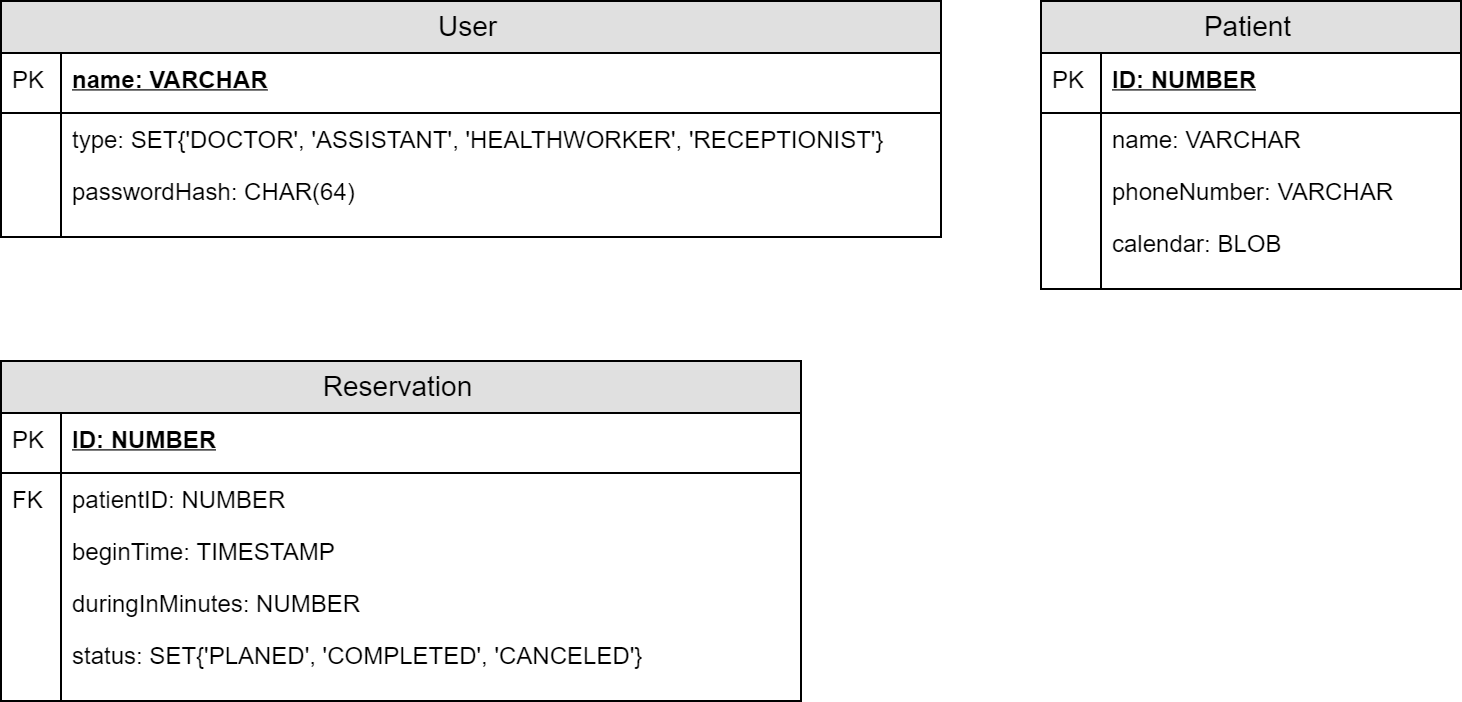

The diagram above was exported from draw.io. Its source (the exported page's mxGraphModel, read from the mxfile embedded in the PNG):
<mxGraphModel dx="953" dy="1245" grid="1" gridSize="10" guides="1" tooltips="1" connect="1" arrows="1" fold="1" page="1" pageScale="1" pageWidth="827" pageHeight="1169" math="0" shadow="0">
  <root>
    <mxCell id="9m119RlV1FxQncs9OBPZ-0" />
    <mxCell id="9m119RlV1FxQncs9OBPZ-1" parent="9m119RlV1FxQncs9OBPZ-0" />
    <mxCell id="9m119RlV1FxQncs9OBPZ-2" value="User" style="swimlane;fontStyle=0;childLayout=stackLayout;horizontal=1;startSize=26;fillColor=#e0e0e0;horizontalStack=0;resizeParent=1;resizeParentMax=0;resizeLast=0;collapsible=1;marginBottom=0;swimlaneFillColor=#ffffff;align=center;fontSize=14;" vertex="1" parent="9m119RlV1FxQncs9OBPZ-1">
      <mxGeometry x="40" y="40" width="470" height="118" as="geometry" />
    </mxCell>
    <mxCell id="9m119RlV1FxQncs9OBPZ-3" value="name: VARCHAR" style="shape=partialRectangle;top=0;left=0;right=0;bottom=1;align=left;verticalAlign=middle;fillColor=none;spacingLeft=34;spacingRight=4;overflow=hidden;rotatable=0;points=[[0,0.5],[1,0.5]];portConstraint=eastwest;dropTarget=0;fontStyle=5;fontSize=12;" vertex="1" parent="9m119RlV1FxQncs9OBPZ-2">
      <mxGeometry y="26" width="470" height="30" as="geometry" />
    </mxCell>
    <mxCell id="9m119RlV1FxQncs9OBPZ-4" value="PK" style="shape=partialRectangle;top=0;left=0;bottom=0;fillColor=none;align=left;verticalAlign=middle;spacingLeft=4;spacingRight=4;overflow=hidden;rotatable=0;points=[];portConstraint=eastwest;part=1;fontSize=12;" vertex="1" connectable="0" parent="9m119RlV1FxQncs9OBPZ-3">
      <mxGeometry width="30" height="30" as="geometry" />
    </mxCell>
    <mxCell id="9m119RlV1FxQncs9OBPZ-5" value="type: SET{'DOCTOR', 'ASSISTANT', 'HEALTHWORKER', 'RECEPTIONIST'}" style="shape=partialRectangle;top=0;left=0;right=0;bottom=0;align=left;verticalAlign=top;fillColor=none;spacingLeft=34;spacingRight=4;overflow=hidden;rotatable=0;points=[[0,0.5],[1,0.5]];portConstraint=eastwest;dropTarget=0;fontSize=12;" vertex="1" parent="9m119RlV1FxQncs9OBPZ-2">
      <mxGeometry y="56" width="470" height="26" as="geometry" />
    </mxCell>
    <mxCell id="9m119RlV1FxQncs9OBPZ-6" value="" style="shape=partialRectangle;top=0;left=0;bottom=0;fillColor=none;align=left;verticalAlign=top;spacingLeft=4;spacingRight=4;overflow=hidden;rotatable=0;points=[];portConstraint=eastwest;part=1;fontSize=12;" vertex="1" connectable="0" parent="9m119RlV1FxQncs9OBPZ-5">
      <mxGeometry width="30" height="26" as="geometry" />
    </mxCell>
    <mxCell id="9m119RlV1FxQncs9OBPZ-7" value="passwordHash: CHAR(64)" style="shape=partialRectangle;top=0;left=0;right=0;bottom=0;align=left;verticalAlign=top;fillColor=none;spacingLeft=34;spacingRight=4;overflow=hidden;rotatable=0;points=[[0,0.5],[1,0.5]];portConstraint=eastwest;dropTarget=0;fontSize=12;" vertex="1" parent="9m119RlV1FxQncs9OBPZ-2">
      <mxGeometry y="82" width="470" height="26" as="geometry" />
    </mxCell>
    <mxCell id="9m119RlV1FxQncs9OBPZ-8" value="" style="shape=partialRectangle;top=0;left=0;bottom=0;fillColor=none;align=left;verticalAlign=top;spacingLeft=4;spacingRight=4;overflow=hidden;rotatable=0;points=[];portConstraint=eastwest;part=1;fontSize=12;" vertex="1" connectable="0" parent="9m119RlV1FxQncs9OBPZ-7">
      <mxGeometry width="30" height="26" as="geometry" />
    </mxCell>
    <mxCell id="9m119RlV1FxQncs9OBPZ-11" value="" style="shape=partialRectangle;top=0;left=0;right=0;bottom=0;align=left;verticalAlign=top;fillColor=none;spacingLeft=34;spacingRight=4;overflow=hidden;rotatable=0;points=[[0,0.5],[1,0.5]];portConstraint=eastwest;dropTarget=0;fontSize=12;" vertex="1" parent="9m119RlV1FxQncs9OBPZ-2">
      <mxGeometry y="108" width="470" height="10" as="geometry" />
    </mxCell>
    <mxCell id="9m119RlV1FxQncs9OBPZ-12" value="" style="shape=partialRectangle;top=0;left=0;bottom=0;fillColor=none;align=left;verticalAlign=top;spacingLeft=4;spacingRight=4;overflow=hidden;rotatable=0;points=[];portConstraint=eastwest;part=1;fontSize=12;" vertex="1" connectable="0" parent="9m119RlV1FxQncs9OBPZ-11">
      <mxGeometry width="30" height="10" as="geometry" />
    </mxCell>
    <mxCell id="7fKoyENxY_xVaPIth4A5-0" value="Patient" style="swimlane;fontStyle=0;childLayout=stackLayout;horizontal=1;startSize=26;fillColor=#e0e0e0;horizontalStack=0;resizeParent=1;resizeParentMax=0;resizeLast=0;collapsible=1;marginBottom=0;swimlaneFillColor=#ffffff;align=center;fontSize=14;" vertex="1" parent="9m119RlV1FxQncs9OBPZ-1">
      <mxGeometry x="560" y="40" width="210" height="144" as="geometry" />
    </mxCell>
    <mxCell id="7fKoyENxY_xVaPIth4A5-1" value="ID: NUMBER" style="shape=partialRectangle;top=0;left=0;right=0;bottom=1;align=left;verticalAlign=middle;fillColor=none;spacingLeft=34;spacingRight=4;overflow=hidden;rotatable=0;points=[[0,0.5],[1,0.5]];portConstraint=eastwest;dropTarget=0;fontStyle=5;fontSize=12;" vertex="1" parent="7fKoyENxY_xVaPIth4A5-0">
      <mxGeometry y="26" width="210" height="30" as="geometry" />
    </mxCell>
    <mxCell id="7fKoyENxY_xVaPIth4A5-2" value="PK" style="shape=partialRectangle;top=0;left=0;bottom=0;fillColor=none;align=left;verticalAlign=middle;spacingLeft=4;spacingRight=4;overflow=hidden;rotatable=0;points=[];portConstraint=eastwest;part=1;fontSize=12;" vertex="1" connectable="0" parent="7fKoyENxY_xVaPIth4A5-1">
      <mxGeometry width="30" height="30" as="geometry" />
    </mxCell>
    <mxCell id="7fKoyENxY_xVaPIth4A5-3" value="name: VARCHAR" style="shape=partialRectangle;top=0;left=0;right=0;bottom=0;align=left;verticalAlign=top;fillColor=none;spacingLeft=34;spacingRight=4;overflow=hidden;rotatable=0;points=[[0,0.5],[1,0.5]];portConstraint=eastwest;dropTarget=0;fontSize=12;" vertex="1" parent="7fKoyENxY_xVaPIth4A5-0">
      <mxGeometry y="56" width="210" height="26" as="geometry" />
    </mxCell>
    <mxCell id="7fKoyENxY_xVaPIth4A5-4" value="" style="shape=partialRectangle;top=0;left=0;bottom=0;fillColor=none;align=left;verticalAlign=top;spacingLeft=4;spacingRight=4;overflow=hidden;rotatable=0;points=[];portConstraint=eastwest;part=1;fontSize=12;" vertex="1" connectable="0" parent="7fKoyENxY_xVaPIth4A5-3">
      <mxGeometry width="30" height="26" as="geometry" />
    </mxCell>
    <mxCell id="7fKoyENxY_xVaPIth4A5-18" value="phoneNumber: VARCHAR" style="shape=partialRectangle;top=0;left=0;right=0;bottom=0;align=left;verticalAlign=top;fillColor=none;spacingLeft=34;spacingRight=4;overflow=hidden;rotatable=0;points=[[0,0.5],[1,0.5]];portConstraint=eastwest;dropTarget=0;fontSize=12;" vertex="1" parent="7fKoyENxY_xVaPIth4A5-0">
      <mxGeometry y="82" width="210" height="26" as="geometry" />
    </mxCell>
    <mxCell id="7fKoyENxY_xVaPIth4A5-19" value="" style="shape=partialRectangle;top=0;left=0;bottom=0;fillColor=none;align=left;verticalAlign=top;spacingLeft=4;spacingRight=4;overflow=hidden;rotatable=0;points=[];portConstraint=eastwest;part=1;fontSize=12;" vertex="1" connectable="0" parent="7fKoyENxY_xVaPIth4A5-18">
      <mxGeometry width="30" height="26" as="geometry" />
    </mxCell>
    <mxCell id="7fKoyENxY_xVaPIth4A5-5" value="calendar: BLOB" style="shape=partialRectangle;top=0;left=0;right=0;bottom=0;align=left;verticalAlign=top;fillColor=none;spacingLeft=34;spacingRight=4;overflow=hidden;rotatable=0;points=[[0,0.5],[1,0.5]];portConstraint=eastwest;dropTarget=0;fontSize=12;" vertex="1" parent="7fKoyENxY_xVaPIth4A5-0">
      <mxGeometry y="108" width="210" height="26" as="geometry" />
    </mxCell>
    <mxCell id="7fKoyENxY_xVaPIth4A5-6" value="" style="shape=partialRectangle;top=0;left=0;bottom=0;fillColor=none;align=left;verticalAlign=top;spacingLeft=4;spacingRight=4;overflow=hidden;rotatable=0;points=[];portConstraint=eastwest;part=1;fontSize=12;" vertex="1" connectable="0" parent="7fKoyENxY_xVaPIth4A5-5">
      <mxGeometry width="30" height="26" as="geometry" />
    </mxCell>
    <mxCell id="7fKoyENxY_xVaPIth4A5-7" value="" style="shape=partialRectangle;top=0;left=0;right=0;bottom=0;align=left;verticalAlign=top;fillColor=none;spacingLeft=34;spacingRight=4;overflow=hidden;rotatable=0;points=[[0,0.5],[1,0.5]];portConstraint=eastwest;dropTarget=0;fontSize=12;" vertex="1" parent="7fKoyENxY_xVaPIth4A5-0">
      <mxGeometry y="134" width="210" height="10" as="geometry" />
    </mxCell>
    <mxCell id="7fKoyENxY_xVaPIth4A5-8" value="" style="shape=partialRectangle;top=0;left=0;bottom=0;fillColor=none;align=left;verticalAlign=top;spacingLeft=4;spacingRight=4;overflow=hidden;rotatable=0;points=[];portConstraint=eastwest;part=1;fontSize=12;" vertex="1" connectable="0" parent="7fKoyENxY_xVaPIth4A5-7">
      <mxGeometry width="30" height="10" as="geometry" />
    </mxCell>
    <mxCell id="7fKoyENxY_xVaPIth4A5-9" value="Reservation" style="swimlane;fontStyle=0;childLayout=stackLayout;horizontal=1;startSize=26;fillColor=#e0e0e0;horizontalStack=0;resizeParent=1;resizeParentMax=0;resizeLast=0;collapsible=1;marginBottom=0;swimlaneFillColor=#ffffff;align=center;fontSize=14;" vertex="1" parent="9m119RlV1FxQncs9OBPZ-1">
      <mxGeometry x="40" y="220" width="400" height="170" as="geometry" />
    </mxCell>
    <mxCell id="7fKoyENxY_xVaPIth4A5-10" value="ID: NUMBER" style="shape=partialRectangle;top=0;left=0;right=0;bottom=1;align=left;verticalAlign=middle;fillColor=none;spacingLeft=34;spacingRight=4;overflow=hidden;rotatable=0;points=[[0,0.5],[1,0.5]];portConstraint=eastwest;dropTarget=0;fontStyle=5;fontSize=12;" vertex="1" parent="7fKoyENxY_xVaPIth4A5-9">
      <mxGeometry y="26" width="400" height="30" as="geometry" />
    </mxCell>
    <mxCell id="7fKoyENxY_xVaPIth4A5-11" value="PK" style="shape=partialRectangle;top=0;left=0;bottom=0;fillColor=none;align=left;verticalAlign=middle;spacingLeft=4;spacingRight=4;overflow=hidden;rotatable=0;points=[];portConstraint=eastwest;part=1;fontSize=12;" vertex="1" connectable="0" parent="7fKoyENxY_xVaPIth4A5-10">
      <mxGeometry width="30" height="30" as="geometry" />
    </mxCell>
    <mxCell id="7fKoyENxY_xVaPIth4A5-12" value="patientID: NUMBER" style="shape=partialRectangle;top=0;left=0;right=0;bottom=0;align=left;verticalAlign=top;fillColor=none;spacingLeft=34;spacingRight=4;overflow=hidden;rotatable=0;points=[[0,0.5],[1,0.5]];portConstraint=eastwest;dropTarget=0;fontSize=12;" vertex="1" parent="7fKoyENxY_xVaPIth4A5-9">
      <mxGeometry y="56" width="400" height="26" as="geometry" />
    </mxCell>
    <mxCell id="7fKoyENxY_xVaPIth4A5-13" value="FK" style="shape=partialRectangle;top=0;left=0;bottom=0;fillColor=none;align=left;verticalAlign=top;spacingLeft=4;spacingRight=4;overflow=hidden;rotatable=0;points=[];portConstraint=eastwest;part=1;fontSize=12;" vertex="1" connectable="0" parent="7fKoyENxY_xVaPIth4A5-12">
      <mxGeometry width="30" height="26" as="geometry" />
    </mxCell>
    <mxCell id="7fKoyENxY_xVaPIth4A5-14" value="beginTime: TIMESTAMP" style="shape=partialRectangle;top=0;left=0;right=0;bottom=0;align=left;verticalAlign=top;fillColor=none;spacingLeft=34;spacingRight=4;overflow=hidden;rotatable=0;points=[[0,0.5],[1,0.5]];portConstraint=eastwest;dropTarget=0;fontSize=12;" vertex="1" parent="7fKoyENxY_xVaPIth4A5-9">
      <mxGeometry y="82" width="400" height="26" as="geometry" />
    </mxCell>
    <mxCell id="7fKoyENxY_xVaPIth4A5-15" value="" style="shape=partialRectangle;top=0;left=0;bottom=0;fillColor=none;align=left;verticalAlign=top;spacingLeft=4;spacingRight=4;overflow=hidden;rotatable=0;points=[];portConstraint=eastwest;part=1;fontSize=12;" vertex="1" connectable="0" parent="7fKoyENxY_xVaPIth4A5-14">
      <mxGeometry width="30" height="26" as="geometry" />
    </mxCell>
    <mxCell id="7fKoyENxY_xVaPIth4A5-20" value="duringInMinutes: NUMBER" style="shape=partialRectangle;top=0;left=0;right=0;bottom=0;align=left;verticalAlign=top;fillColor=none;spacingLeft=34;spacingRight=4;overflow=hidden;rotatable=0;points=[[0,0.5],[1,0.5]];portConstraint=eastwest;dropTarget=0;fontSize=12;" vertex="1" parent="7fKoyENxY_xVaPIth4A5-9">
      <mxGeometry y="108" width="400" height="26" as="geometry" />
    </mxCell>
    <mxCell id="7fKoyENxY_xVaPIth4A5-21" value="" style="shape=partialRectangle;top=0;left=0;bottom=0;fillColor=none;align=left;verticalAlign=top;spacingLeft=4;spacingRight=4;overflow=hidden;rotatable=0;points=[];portConstraint=eastwest;part=1;fontSize=12;" vertex="1" connectable="0" parent="7fKoyENxY_xVaPIth4A5-20">
      <mxGeometry width="30" height="26" as="geometry" />
    </mxCell>
    <mxCell id="7fKoyENxY_xVaPIth4A5-22" value="status: SET{'PLANED', 'COMPLETED', 'CANCELED'}" style="shape=partialRectangle;top=0;left=0;right=0;bottom=0;align=left;verticalAlign=top;fillColor=none;spacingLeft=34;spacingRight=4;overflow=hidden;rotatable=0;points=[[0,0.5],[1,0.5]];portConstraint=eastwest;dropTarget=0;fontSize=12;" vertex="1" parent="7fKoyENxY_xVaPIth4A5-9">
      <mxGeometry y="134" width="400" height="26" as="geometry" />
    </mxCell>
    <mxCell id="7fKoyENxY_xVaPIth4A5-23" value="" style="shape=partialRectangle;top=0;left=0;bottom=0;fillColor=none;align=left;verticalAlign=top;spacingLeft=4;spacingRight=4;overflow=hidden;rotatable=0;points=[];portConstraint=eastwest;part=1;fontSize=12;" vertex="1" connectable="0" parent="7fKoyENxY_xVaPIth4A5-22">
      <mxGeometry width="30" height="26" as="geometry" />
    </mxCell>
    <mxCell id="7fKoyENxY_xVaPIth4A5-16" value="" style="shape=partialRectangle;top=0;left=0;right=0;bottom=0;align=left;verticalAlign=top;fillColor=none;spacingLeft=34;spacingRight=4;overflow=hidden;rotatable=0;points=[[0,0.5],[1,0.5]];portConstraint=eastwest;dropTarget=0;fontSize=12;" vertex="1" parent="7fKoyENxY_xVaPIth4A5-9">
      <mxGeometry y="160" width="400" height="10" as="geometry" />
    </mxCell>
    <mxCell id="7fKoyENxY_xVaPIth4A5-17" value="" style="shape=partialRectangle;top=0;left=0;bottom=0;fillColor=none;align=left;verticalAlign=top;spacingLeft=4;spacingRight=4;overflow=hidden;rotatable=0;points=[];portConstraint=eastwest;part=1;fontSize=12;" vertex="1" connectable="0" parent="7fKoyENxY_xVaPIth4A5-16">
      <mxGeometry width="30" height="10" as="geometry" />
    </mxCell>
  </root>
</mxGraphModel>